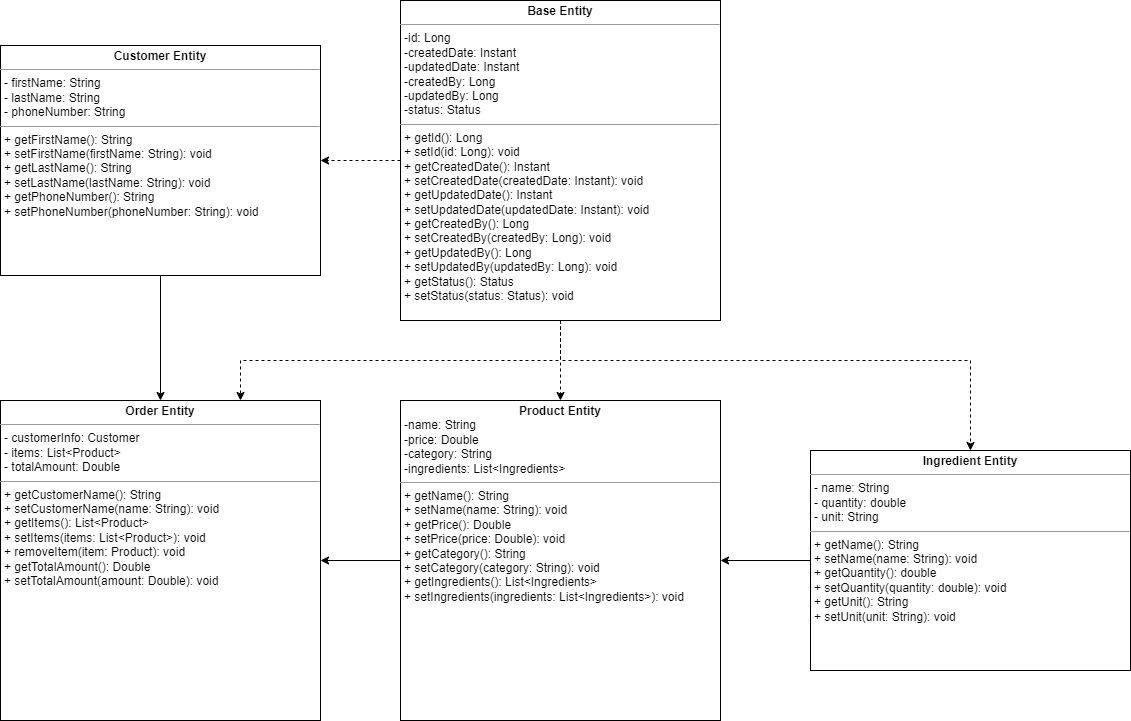

The diagram above was exported from draw.io. Its source (the exported page's mxGraphModel, read from the mxfile embedded in the PNG):
<mxGraphModel dx="1900" dy="596" grid="1" gridSize="10" guides="1" tooltips="1" connect="1" arrows="1" fold="1" page="1" pageScale="1" pageWidth="850" pageHeight="1100" math="0" shadow="0">
  <root>
    <mxCell id="0" />
    <mxCell id="1" parent="0" />
    <mxCell id="0hNiD2NkgHVGmL4whCjh-2" style="edgeStyle=orthogonalEdgeStyle;rounded=0;orthogonalLoop=1;jettySize=auto;html=1;exitX=0.5;exitY=1;exitDx=0;exitDy=0;entryX=0.5;entryY=0;entryDx=0;entryDy=0;dashed=1;" parent="1" source="XKTI01Gkrf2L1s7Nl_TS-2" target="0hNiD2NkgHVGmL4whCjh-1" edge="1">
      <mxGeometry relative="1" as="geometry" />
    </mxCell>
    <mxCell id="D0ru6t_E1ZZsDi5OTbkP-2" style="edgeStyle=orthogonalEdgeStyle;rounded=0;orthogonalLoop=1;jettySize=auto;html=1;exitX=0.5;exitY=1;exitDx=0;exitDy=0;entryX=0.75;entryY=0;entryDx=0;entryDy=0;dashed=1;" parent="1" source="XKTI01Gkrf2L1s7Nl_TS-2" target="aqtdbl_3STjzuIltGIuh-1" edge="1">
      <mxGeometry relative="1" as="geometry" />
    </mxCell>
    <mxCell id="D0ru6t_E1ZZsDi5OTbkP-5" style="edgeStyle=orthogonalEdgeStyle;rounded=0;orthogonalLoop=1;jettySize=auto;html=1;exitX=0;exitY=0.5;exitDx=0;exitDy=0;entryX=1;entryY=0.5;entryDx=0;entryDy=0;dashed=1;" parent="1" source="XKTI01Gkrf2L1s7Nl_TS-2" target="D0ru6t_E1ZZsDi5OTbkP-1" edge="1">
      <mxGeometry relative="1" as="geometry" />
    </mxCell>
    <mxCell id="UDGJ6RNUDXrIK4RoicUz-2" style="edgeStyle=orthogonalEdgeStyle;rounded=0;orthogonalLoop=1;jettySize=auto;html=1;exitX=0.5;exitY=1;exitDx=0;exitDy=0;entryX=0.5;entryY=0;entryDx=0;entryDy=0;dashed=1;" parent="1" source="XKTI01Gkrf2L1s7Nl_TS-2" target="UDGJ6RNUDXrIK4RoicUz-1" edge="1">
      <mxGeometry relative="1" as="geometry">
        <Array as="points">
          <mxPoint x="200" y="400" />
          <mxPoint x="610" y="400" />
        </Array>
      </mxGeometry>
    </mxCell>
    <mxCell id="XKTI01Gkrf2L1s7Nl_TS-2" value="&lt;p style=&quot;margin:0px;margin-top:4px;text-align:center;&quot;&gt;&lt;b&gt;Base Entity&lt;/b&gt;&lt;/p&gt;&lt;hr size=&quot;1&quot;&gt;&lt;p style=&quot;margin:0px;margin-left:4px;&quot;&gt;-id: Long&lt;/p&gt;&lt;p style=&quot;margin:0px;margin-left:4px;&quot;&gt;-createdDate: Instant&lt;/p&gt;&lt;p style=&quot;margin:0px;margin-left:4px;&quot;&gt;-updatedDate: Instant&lt;/p&gt;&lt;p style=&quot;margin:0px;margin-left:4px;&quot;&gt;-createdBy: Long&lt;/p&gt;&lt;p style=&quot;margin:0px;margin-left:4px;&quot;&gt;-updatedBy: Long&lt;/p&gt;&lt;p style=&quot;margin:0px;margin-left:4px;&quot;&gt;-status: Status&lt;/p&gt;&lt;hr size=&quot;1&quot;&gt;&lt;p style=&quot;margin:0px;margin-left:4px;&quot;&gt;+ getId(): Long&lt;/p&gt;&lt;p style=&quot;margin:0px;margin-left:4px;&quot;&gt;+ setId(id: Long): void&lt;br&gt;+ getCreatedDate(): Instant&lt;br&gt;+ setCreatedDate(createdDate: Instant): void&lt;br&gt;+ getUpdatedDate(): Instant&lt;br&gt;+ setUpdatedDate(updatedDate: Instant): void&lt;br&gt;+ getCreatedBy(): Long&lt;br&gt;+ setCreatedBy(createdBy: Long): void&lt;br&gt;+ getUpdatedBy(): Long&lt;br&gt;+ setUpdatedBy(updatedBy: Long): void&lt;br&gt;+ getStatus(): Status&lt;br&gt;+ setStatus(status: Status): void&lt;br&gt;&lt;/p&gt;" style="verticalAlign=top;align=left;overflow=fill;html=1;whiteSpace=wrap;" parent="1" vertex="1">
      <mxGeometry x="40" y="40" width="320" height="320" as="geometry" />
    </mxCell>
    <mxCell id="aqtdbl_3STjzuIltGIuh-2" style="edgeStyle=orthogonalEdgeStyle;rounded=0;orthogonalLoop=1;jettySize=auto;html=1;exitX=0;exitY=0.5;exitDx=0;exitDy=0;entryX=1;entryY=0.5;entryDx=0;entryDy=0;" parent="1" source="0hNiD2NkgHVGmL4whCjh-1" target="aqtdbl_3STjzuIltGIuh-1" edge="1">
      <mxGeometry relative="1" as="geometry" />
    </mxCell>
    <mxCell id="0hNiD2NkgHVGmL4whCjh-1" value="&lt;p style=&quot;margin:0px;margin-top:4px;text-align:center;&quot;&gt;&lt;b&gt;Product Entity&lt;/b&gt;&lt;/p&gt;&lt;p style=&quot;margin:0px;margin-left:4px;&quot;&gt;-name: String&lt;/p&gt;&lt;p style=&quot;margin:0px;margin-left:4px;&quot;&gt;&lt;span style=&quot;background-color: initial;&quot;&gt;-price: Double&lt;/span&gt;&lt;br&gt;&lt;/p&gt;&lt;p style=&quot;margin:0px;margin-left:4px;&quot;&gt;-category: String&lt;/p&gt;&lt;p style=&quot;margin:0px;margin-left:4px;&quot;&gt;-ingredients: List&amp;lt;Ingredients&amp;gt;&lt;/p&gt;&lt;hr size=&quot;1&quot;&gt;&lt;p style=&quot;margin:0px;margin-left:4px;&quot;&gt;&lt;span style=&quot;background-color: initial;&quot;&gt;+ getName(): String&lt;/span&gt;&lt;br&gt;&lt;/p&gt;&lt;p style=&quot;margin:0px;margin-left:4px;&quot;&gt;+ setName(name: String): void&lt;br&gt;+ getPrice(): Double&lt;br&gt;+ setPrice(price: Double): void&lt;br&gt;+ getCategory(): String&lt;br&gt;+ setCategory(category: String): void&lt;br&gt;+ getIngredients(): List&amp;lt;Ingredients&amp;gt;&lt;br&gt;+ setIngredients(ingredients: List&amp;lt;Ingredients&amp;gt;): void&lt;br&gt;&lt;/p&gt;" style="verticalAlign=top;align=left;overflow=fill;html=1;whiteSpace=wrap;" parent="1" vertex="1">
      <mxGeometry x="40" y="440" width="320" height="320" as="geometry" />
    </mxCell>
    <mxCell id="aqtdbl_3STjzuIltGIuh-1" value="&lt;p style=&quot;margin:0px;margin-top:4px;text-align:center;&quot;&gt;&lt;b&gt;Order Entity&lt;/b&gt;&lt;/p&gt;&lt;hr size=&quot;1&quot;&gt;&lt;p style=&quot;margin:0px;margin-left:4px;&quot;&gt;&lt;span style=&quot;background-color: initial;&quot;&gt;- customerInfo: Customer&lt;/span&gt;&lt;br&gt;&lt;/p&gt;&lt;p style=&quot;margin:0px;margin-left:4px;&quot;&gt;- items: List&amp;lt;Product&amp;gt;&amp;nbsp;&lt;/p&gt;&lt;p style=&quot;margin:0px;margin-left:4px;&quot;&gt;- totalAmount: Double&amp;nbsp;&lt;/p&gt;&lt;hr size=&quot;1&quot;&gt;&lt;p style=&quot;margin:0px;margin-left:4px;&quot;&gt;&lt;span style=&quot;background-color: initial;&quot;&gt;+ getCustomerName(): String&lt;/span&gt;&lt;br&gt;&lt;/p&gt;&lt;p style=&quot;margin:0px;margin-left:4px;&quot;&gt;+ setCustomerName(name: String): void&lt;/p&gt;&lt;p style=&quot;margin:0px;margin-left:4px;&quot;&gt;+ getItems(): List&amp;lt;Product&amp;gt;&lt;/p&gt;&lt;p style=&quot;margin:0px;margin-left:4px;&quot;&gt;+ setItems(items: List&amp;lt;Product&amp;gt;): void&lt;/p&gt;&lt;p style=&quot;margin:0px;margin-left:4px;&quot;&gt;+ removeItem(item: Product): void&lt;/p&gt;&lt;p style=&quot;margin:0px;margin-left:4px;&quot;&gt;+ getTotalAmount(): Double&lt;/p&gt;&lt;p style=&quot;margin:0px;margin-left:4px;&quot;&gt;+ setTotalAmount(amount: Double): void&lt;/p&gt;&lt;p style=&quot;margin:0px;margin-left:4px;&quot;&gt;&lt;br&gt;&lt;/p&gt;" style="verticalAlign=top;align=left;overflow=fill;html=1;whiteSpace=wrap;" parent="1" vertex="1">
      <mxGeometry x="-360" y="440" width="320" height="320" as="geometry" />
    </mxCell>
    <mxCell id="D0ru6t_E1ZZsDi5OTbkP-3" style="edgeStyle=orthogonalEdgeStyle;rounded=0;orthogonalLoop=1;jettySize=auto;html=1;exitX=0.5;exitY=1;exitDx=0;exitDy=0;entryX=0.5;entryY=0;entryDx=0;entryDy=0;" parent="1" source="D0ru6t_E1ZZsDi5OTbkP-1" target="aqtdbl_3STjzuIltGIuh-1" edge="1">
      <mxGeometry relative="1" as="geometry" />
    </mxCell>
    <mxCell id="D0ru6t_E1ZZsDi5OTbkP-1" value="&lt;p style=&quot;margin:0px;margin-top:4px;text-align:center;&quot;&gt;&lt;b&gt;Customer Entity&lt;/b&gt;&lt;/p&gt;&lt;hr size=&quot;1&quot;&gt;&lt;p style=&quot;margin:0px;margin-left:4px;&quot;&gt;&lt;span style=&quot;background-color: initial;&quot;&gt;- firstName: String&lt;/span&gt;&lt;br&gt;&lt;/p&gt;&lt;p style=&quot;margin:0px;margin-left:4px;&quot;&gt;- lastName: String&lt;/p&gt;&lt;p style=&quot;margin:0px;margin-left:4px;&quot;&gt;- phoneNumber: String&lt;/p&gt;&lt;hr size=&quot;1&quot;&gt;&lt;p style=&quot;margin:0px;margin-left:4px;&quot;&gt;&lt;span style=&quot;background-color: initial;&quot;&gt;+ getFirstName(): String&lt;/span&gt;&lt;br&gt;&lt;/p&gt;&lt;p style=&quot;margin:0px;margin-left:4px;&quot;&gt;+ setFirstName(firstName: String): void&lt;/p&gt;&lt;p style=&quot;margin:0px;margin-left:4px;&quot;&gt;+ getLastName(): String&lt;/p&gt;&lt;p style=&quot;margin:0px;margin-left:4px;&quot;&gt;+ setLastName(lastName: String): void&lt;/p&gt;&lt;p style=&quot;margin:0px;margin-left:4px;&quot;&gt;+ getPhoneNumber(): String&lt;/p&gt;&lt;p style=&quot;margin:0px;margin-left:4px;&quot;&gt;+ setPhoneNumber(phoneNumber: String): void&lt;/p&gt;&lt;p style=&quot;margin: 0px 0px 0px 4px;&quot;&gt;&lt;br&gt;&lt;/p&gt;" style="verticalAlign=top;align=left;overflow=fill;html=1;whiteSpace=wrap;" parent="1" vertex="1">
      <mxGeometry x="-360" y="85" width="320" height="230" as="geometry" />
    </mxCell>
    <mxCell id="UDGJ6RNUDXrIK4RoicUz-4" style="edgeStyle=orthogonalEdgeStyle;rounded=0;orthogonalLoop=1;jettySize=auto;html=1;exitX=0;exitY=0.5;exitDx=0;exitDy=0;entryX=1;entryY=0.5;entryDx=0;entryDy=0;" parent="1" source="UDGJ6RNUDXrIK4RoicUz-1" target="0hNiD2NkgHVGmL4whCjh-1" edge="1">
      <mxGeometry relative="1" as="geometry" />
    </mxCell>
    <mxCell id="UDGJ6RNUDXrIK4RoicUz-1" value="&lt;p style=&quot;margin:0px;margin-top:4px;text-align:center;&quot;&gt;&lt;b&gt;Ingredient Entity&lt;/b&gt;&lt;/p&gt;&lt;hr size=&quot;1&quot;&gt;&lt;p style=&quot;margin:0px;margin-left:4px;&quot;&gt;&lt;span style=&quot;background-color: initial;&quot;&gt;- name: String&lt;/span&gt;&lt;br&gt;&lt;/p&gt;&lt;p style=&quot;margin:0px;margin-left:4px;&quot;&gt;- quantity: double&lt;/p&gt;&lt;p style=&quot;margin:0px;margin-left:4px;&quot;&gt;- unit: String     &lt;br&gt;&lt;/p&gt;&lt;hr size=&quot;1&quot;&gt;&lt;p style=&quot;margin:0px;margin-left:4px;&quot;&gt;&lt;span style=&quot;background-color: initial;&quot;&gt;+ getName(): String&lt;/span&gt;&lt;br&gt;&lt;/p&gt;&lt;p style=&quot;margin:0px;margin-left:4px;&quot;&gt;+ setName(name: String): void&lt;/p&gt;&lt;p style=&quot;margin:0px;margin-left:4px;&quot;&gt;+ getQuantity(): double&lt;/p&gt;&lt;p style=&quot;margin:0px;margin-left:4px;&quot;&gt;+ setQuantity(quantity: double): void&lt;/p&gt;&lt;p style=&quot;margin:0px;margin-left:4px;&quot;&gt;+ getUnit(): String&lt;/p&gt;&lt;p style=&quot;margin:0px;margin-left:4px;&quot;&gt;+ setUnit(unit: String): void &lt;br&gt;&lt;/p&gt;" style="verticalAlign=top;align=left;overflow=fill;html=1;whiteSpace=wrap;" parent="1" vertex="1">
      <mxGeometry x="450" y="490" width="320" height="220" as="geometry" />
    </mxCell>
  </root>
</mxGraphModel>